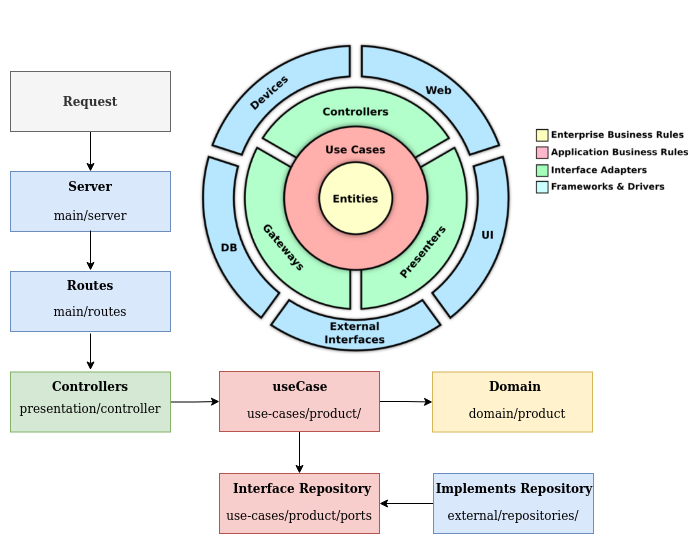

The diagram above was exported from draw.io. Its source (the exported page's mxGraphModel, read from the mxfile embedded in the PNG):
<mxGraphModel dx="1102" dy="584" grid="1" gridSize="10" guides="1" tooltips="1" connect="1" arrows="1" fold="1" page="1" pageScale="1" pageWidth="827" pageHeight="1169" math="0" shadow="0">
  <root>
    <mxCell id="0" />
    <mxCell id="1" parent="0" />
    <mxCell id="J-tyqmMvV0E1b3pqvdbW-8" value="" style="rounded=0;whiteSpace=wrap;html=1;fillColor=#dae8fc;strokeColor=#6c8ebf;" vertex="1" parent="1">
      <mxGeometry x="40" y="200" width="160" height="60" as="geometry" />
    </mxCell>
    <mxCell id="J-tyqmMvV0E1b3pqvdbW-1" value="" style="shape=image;verticalLabelPosition=bottom;labelBackgroundColor=default;verticalAlign=top;aspect=fixed;imageAspect=0;image=https://miro.medium.com/max/800/1*0R0r00uF1RyRFxkxo3HVDg.png;" vertex="1" parent="1">
      <mxGeometry x="198" y="39.5" width="520" height="374" as="geometry" />
    </mxCell>
    <mxCell id="J-tyqmMvV0E1b3pqvdbW-35" style="edgeStyle=orthogonalEdgeStyle;rounded=0;orthogonalLoop=1;jettySize=auto;html=1;entryX=0.5;entryY=0;entryDx=0;entryDy=0;" edge="1" parent="1" source="J-tyqmMvV0E1b3pqvdbW-2" target="J-tyqmMvV0E1b3pqvdbW-7">
      <mxGeometry relative="1" as="geometry" />
    </mxCell>
    <mxCell id="J-tyqmMvV0E1b3pqvdbW-2" value="&lt;b&gt;Request&lt;/b&gt;" style="rounded=0;whiteSpace=wrap;html=1;fillColor=#f5f5f5;fontColor=#333333;strokeColor=#666666;" vertex="1" parent="1">
      <mxGeometry x="40" y="100" width="160" height="60" as="geometry" />
    </mxCell>
    <mxCell id="J-tyqmMvV0E1b3pqvdbW-36" style="edgeStyle=orthogonalEdgeStyle;rounded=0;orthogonalLoop=1;jettySize=auto;html=1;entryX=0.5;entryY=0;entryDx=0;entryDy=0;" edge="1" parent="1" source="J-tyqmMvV0E1b3pqvdbW-10" target="J-tyqmMvV0E1b3pqvdbW-15">
      <mxGeometry relative="1" as="geometry" />
    </mxCell>
    <mxCell id="J-tyqmMvV0E1b3pqvdbW-10" value="main/server" style="text;html=1;strokeColor=none;fillColor=none;align=center;verticalAlign=middle;whiteSpace=wrap;rounded=0;" vertex="1" parent="1">
      <mxGeometry x="90" y="229" width="60" height="30" as="geometry" />
    </mxCell>
    <mxCell id="J-tyqmMvV0E1b3pqvdbW-7" value="&lt;b&gt;Server&lt;/b&gt;" style="text;html=1;strokeColor=none;fillColor=none;align=center;verticalAlign=middle;whiteSpace=wrap;rounded=0;" vertex="1" parent="1">
      <mxGeometry x="90" y="200" width="60" height="30" as="geometry" />
    </mxCell>
    <mxCell id="J-tyqmMvV0E1b3pqvdbW-13" value="" style="rounded=0;whiteSpace=wrap;html=1;fillColor=#dae8fc;strokeColor=#6c8ebf;" vertex="1" parent="1">
      <mxGeometry x="40" y="300" width="160" height="60" as="geometry" />
    </mxCell>
    <mxCell id="J-tyqmMvV0E1b3pqvdbW-55" style="edgeStyle=orthogonalEdgeStyle;rounded=0;orthogonalLoop=1;jettySize=auto;html=1;" edge="1" parent="1">
      <mxGeometry relative="1" as="geometry">
        <mxPoint x="120" y="362" as="sourcePoint" />
        <mxPoint x="120" y="398.5" as="targetPoint" />
      </mxGeometry>
    </mxCell>
    <mxCell id="J-tyqmMvV0E1b3pqvdbW-14" value="main/routes" style="text;html=1;strokeColor=none;fillColor=none;align=center;verticalAlign=middle;whiteSpace=wrap;rounded=0;" vertex="1" parent="1">
      <mxGeometry x="90" y="325" width="60" height="30" as="geometry" />
    </mxCell>
    <mxCell id="J-tyqmMvV0E1b3pqvdbW-15" value="&lt;b&gt;Routes&lt;/b&gt;" style="text;html=1;strokeColor=none;fillColor=none;align=center;verticalAlign=middle;whiteSpace=wrap;rounded=0;" vertex="1" parent="1">
      <mxGeometry x="90" y="299" width="60" height="30" as="geometry" />
    </mxCell>
    <mxCell id="J-tyqmMvV0E1b3pqvdbW-59" style="edgeStyle=orthogonalEdgeStyle;rounded=0;orthogonalLoop=1;jettySize=auto;html=1;entryX=0;entryY=0.5;entryDx=0;entryDy=0;" edge="1" parent="1" source="J-tyqmMvV0E1b3pqvdbW-24" target="J-tyqmMvV0E1b3pqvdbW-31">
      <mxGeometry relative="1" as="geometry" />
    </mxCell>
    <mxCell id="J-tyqmMvV0E1b3pqvdbW-62" style="edgeStyle=orthogonalEdgeStyle;rounded=0;orthogonalLoop=1;jettySize=auto;html=1;" edge="1" parent="1" source="J-tyqmMvV0E1b3pqvdbW-24" target="J-tyqmMvV0E1b3pqvdbW-28">
      <mxGeometry relative="1" as="geometry" />
    </mxCell>
    <mxCell id="J-tyqmMvV0E1b3pqvdbW-24" value="" style="rounded=0;whiteSpace=wrap;html=1;fillColor=#f8cecc;strokeColor=#b85450;" vertex="1" parent="1">
      <mxGeometry x="249" y="400" width="160" height="60" as="geometry" />
    </mxCell>
    <mxCell id="J-tyqmMvV0E1b3pqvdbW-26" value="&lt;b&gt;useCase&lt;/b&gt;" style="text;html=1;strokeColor=none;fillColor=none;align=center;verticalAlign=middle;whiteSpace=wrap;rounded=0;" vertex="1" parent="1">
      <mxGeometry x="300" y="400" width="60" height="30" as="geometry" />
    </mxCell>
    <mxCell id="J-tyqmMvV0E1b3pqvdbW-28" value="" style="rounded=0;whiteSpace=wrap;html=1;fillColor=#f8cecc;strokeColor=#b85450;" vertex="1" parent="1">
      <mxGeometry x="249" y="502" width="160" height="60" as="geometry" />
    </mxCell>
    <mxCell id="J-tyqmMvV0E1b3pqvdbW-29" value="use-cases/product/ports" style="text;html=1;strokeColor=none;fillColor=none;align=center;verticalAlign=middle;whiteSpace=wrap;rounded=0;" vertex="1" parent="1">
      <mxGeometry x="249" y="532" width="160" height="24" as="geometry" />
    </mxCell>
    <mxCell id="J-tyqmMvV0E1b3pqvdbW-30" value="&lt;b&gt;Interface Repository&lt;/b&gt;" style="text;html=1;strokeColor=none;fillColor=none;align=center;verticalAlign=middle;whiteSpace=wrap;rounded=0;" vertex="1" parent="1">
      <mxGeometry x="252" y="503" width="160" height="28" as="geometry" />
    </mxCell>
    <mxCell id="J-tyqmMvV0E1b3pqvdbW-31" value="" style="rounded=0;whiteSpace=wrap;html=1;fillColor=#fff2cc;strokeColor=#d6b656;" vertex="1" parent="1">
      <mxGeometry x="462" y="400.5" width="160" height="60" as="geometry" />
    </mxCell>
    <mxCell id="J-tyqmMvV0E1b3pqvdbW-32" value="domain/product" style="text;html=1;strokeColor=none;fillColor=none;align=center;verticalAlign=middle;whiteSpace=wrap;rounded=0;" vertex="1" parent="1">
      <mxGeometry x="467" y="430" width="160" height="24" as="geometry" />
    </mxCell>
    <mxCell id="J-tyqmMvV0E1b3pqvdbW-54" style="edgeStyle=orthogonalEdgeStyle;rounded=0;orthogonalLoop=1;jettySize=auto;html=1;entryX=0;entryY=0.5;entryDx=0;entryDy=0;" edge="1" parent="1" source="J-tyqmMvV0E1b3pqvdbW-50" target="J-tyqmMvV0E1b3pqvdbW-24">
      <mxGeometry relative="1" as="geometry" />
    </mxCell>
    <mxCell id="J-tyqmMvV0E1b3pqvdbW-50" value="" style="rounded=0;whiteSpace=wrap;html=1;fillColor=#d5e8d4;strokeColor=#82b366;" vertex="1" parent="1">
      <mxGeometry x="40" y="400.5" width="160" height="60" as="geometry" />
    </mxCell>
    <mxCell id="J-tyqmMvV0E1b3pqvdbW-51" value="presentation/controller" style="text;html=1;strokeColor=none;fillColor=none;align=center;verticalAlign=middle;whiteSpace=wrap;rounded=0;" vertex="1" parent="1">
      <mxGeometry x="90" y="421.5" width="60" height="30" as="geometry" />
    </mxCell>
    <mxCell id="J-tyqmMvV0E1b3pqvdbW-52" value="&lt;b&gt;Controllers&lt;/b&gt;" style="text;html=1;strokeColor=none;fillColor=none;align=center;verticalAlign=middle;whiteSpace=wrap;rounded=0;" vertex="1" parent="1">
      <mxGeometry x="90" y="399.5" width="60" height="30" as="geometry" />
    </mxCell>
    <mxCell id="J-tyqmMvV0E1b3pqvdbW-68" style="edgeStyle=orthogonalEdgeStyle;rounded=0;orthogonalLoop=1;jettySize=auto;html=1;" edge="1" parent="1" source="J-tyqmMvV0E1b3pqvdbW-63" target="J-tyqmMvV0E1b3pqvdbW-28">
      <mxGeometry relative="1" as="geometry" />
    </mxCell>
    <mxCell id="J-tyqmMvV0E1b3pqvdbW-63" value="" style="rounded=0;whiteSpace=wrap;html=1;fillColor=#dae8fc;strokeColor=#6c8ebf;" vertex="1" parent="1">
      <mxGeometry x="463" y="502" width="160" height="60" as="geometry" />
    </mxCell>
    <mxCell id="J-tyqmMvV0E1b3pqvdbW-64" value="external/repositories/" style="text;html=1;align=center;verticalAlign=middle;whiteSpace=wrap;rounded=0;" vertex="1" parent="1">
      <mxGeometry x="463" y="532" width="160" height="24" as="geometry" />
    </mxCell>
    <mxCell id="J-tyqmMvV0E1b3pqvdbW-65" value="&lt;b&gt;Implements Repository&lt;/b&gt;" style="text;html=1;align=center;verticalAlign=middle;whiteSpace=wrap;rounded=0;" vertex="1" parent="1">
      <mxGeometry x="464" y="503" width="160" height="28" as="geometry" />
    </mxCell>
    <mxCell id="J-tyqmMvV0E1b3pqvdbW-70" value="use-cases/product/" style="text;html=1;strokeColor=none;fillColor=none;align=center;verticalAlign=middle;whiteSpace=wrap;rounded=0;" vertex="1" parent="1">
      <mxGeometry x="254" y="430" width="160" height="24" as="geometry" />
    </mxCell>
    <mxCell id="J-tyqmMvV0E1b3pqvdbW-78" value="&lt;b&gt;Domain&lt;/b&gt;" style="text;html=1;strokeColor=none;fillColor=none;align=center;verticalAlign=middle;whiteSpace=wrap;rounded=0;" vertex="1" parent="1">
      <mxGeometry x="515" y="399.5" width="60" height="30" as="geometry" />
    </mxCell>
  </root>
</mxGraphModel>